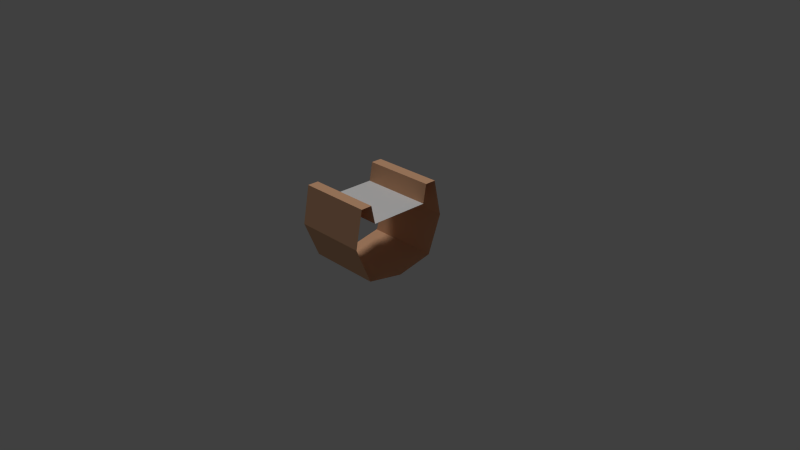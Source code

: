 # Source: highroad.blend  (saved by Blender 2.69.0; exported with 4.5.12 LTS)
import bpy
from mathutils import Matrix  # noqa: F401  (used for matrix-valued properties, if any)

bpy.ops.wm.read_factory_settings(use_empty=True)
scene = bpy.context.scene
scene.name = 'Scene'

# ---- collections
col_collection_1 = bpy.data.collections.new('Collection 1'); scene.collection.children.link(col_collection_1)
col_collection_1.hide_render = True
col_collection_1.hide_viewport = True
col_collection_2 = bpy.data.collections.new('Collection 2'); scene.collection.children.link(col_collection_2)

# ---- materials (node trees are filled in below, after node groups)
mat_cubemat = bpy.data.materials.new('cubemat')
mat_cubemat.alpha_threshold = 0.0
mat_cubemat.use_transparent_shadow = False
mat_cubemat.diffuse_color = (0.8, 0.4507, 0.2632, 1.0)
mat_cubemat.roughness = 0.5
mat_cubemat.line_color = (0.0, 0.0, 0.0, 1.0)
mat_road = bpy.data.materials.new('road')
mat_road.alpha_threshold = 0.0
mat_road.use_transparent_shadow = False
mat_road.roughness = 0.5
mat_road.line_color = (0.0, 0.0, 0.0, 1.0)

# ---- material node trees

# ---- world
world_world = bpy.data.worlds.new('World'); scene.world = world_world
world_world.color = (0.05088, 0.05088, 0.05088)
world_world.use_sun_shadow = False
world_world.sun_shadow_jitter_overblur = 0.0
world_world.cycles.sampling_method = 'MANUAL'
world_world.cycles.sample_map_resolution = 256

# ---- cameras
cam_camera = bpy.data.cameras.new('Camera')
cam_camera.clip_end = 100.0
cam_camera.lens = 35.0
cam_camera.sensor_width = 32.0
cam_camera.sensor_height = 18.0
cam_camera.ortho_scale = 7.314
cam_camera.dof.focus_distance = 0.0
cam_camera.dof.aperture_fstop = 128.0

# ---- lights
light_lamp_001 = bpy.data.lights.new('Lamp.001', 'SUN')
light_lamp_001.transmission_factor = 0.0
light_lamp_001.cutoff_distance = 30.0
light_lamp_001.angle = 0.1993
light_lamp_001.energy = 1.0
light_lamp_001.shadow_buffer_clip_start = 1.001
light_lamp_001.shadow_soft_size = 0.1
light_lamp_001.shadow_cascade_max_distance = 1000.0
light_lamp_001.cycles.use_multiple_importance_sampling = False
light_lamp = bpy.data.lights.new('Lamp', 'SUN')
light_lamp.transmission_factor = 0.0
light_lamp.cutoff_distance = 30.0
light_lamp.angle = 0.1993
light_lamp.energy = 1.0
light_lamp.shadow_buffer_clip_start = 1.001
light_lamp.shadow_soft_size = 0.1
light_lamp.shadow_cascade_max_distance = 1000.0
light_lamp.cycles.use_multiple_importance_sampling = False
light_spot = bpy.data.lights.new('Spot', 'SUN')
light_spot.transmission_factor = 0.0
light_spot.angle = 0.1993
light_spot.energy = 1.0
light_spot.shadow_buffer_clip_start = 0.5
light_spot.shadow_soft_size = 0.1
light_spot.shadow_cascade_max_distance = 1000.0
light_spot.cycles.use_multiple_importance_sampling = False

# ---- meshes
me_cube = bpy.data.meshes.new('cube')
me_cube.from_pydata([(-2.5, 2.5, 0.0), (1.192e-06, 2.5, 0.1), (-1.431e-06, -2.5, 0.1), (-2.5, 2.5, 0.1), (-2.5, -2.5, 0.0), (-2.5, -2.5, 0.1), (-1.75, 2.5, 0.1), (-1.75, -2.5, 0.1), (-2.5, 2.5, 0.2), (-2.5, -2.5, 0.2), (-1.75, 2.5, 0.2), (-1.75, -2.5, 0.2)], [], [(7, 6, 10, 11), (1, 6, 7, 2), (10, 8, 9, 11), (5, 9, 8, 3, 0, 4)])
me_cube.polygons.foreach_set('material_index', [0, 1, 0, 0])
_uv = me_cube.uv_layers.new(name='UVMap')
_uv.uv.foreach_set('vector', [4.611e-05, 4.582e-05, 1.0, 4.886e-05, 1.0, 0.02005, 4.606e-05, 0.02005, 3.535e-05, 1.0, 3.537e-05, 3.567e-05, 1.0, 3.535e-05, 1.0, 1.0, 1.0, 0.02005, 1.0, 0.17, 4.597e-05, 0.17, 4.606e-05, 0.02005, 4.587e-05, 0.19, 4.597e-05, 0.17, 1.0, 0.17, 1.0, 0.19, 1.0, 0.21, 4.582e-05, 0.21])
me_cube.materials.append(mat_cubemat)
me_cube.materials.append(mat_road)
me_cube.use_remesh_preserve_volume = False
me_cube.use_remesh_preserve_attributes = False
me_cube.use_mirror_vertex_groups = False
me_cube.update()
me_cube_001 = bpy.data.meshes.new('cube.001')
me_cube_001.from_pydata([(-0.5, -0.5, 0.0), (0.5, -0.5, 0.0), (-0.5, -0.45, 1.0), (-0.5, -0.4, 0.75), (0.5, -0.4, 0.75), (0.5, -0.6, 1.0), (-0.5, -0.6, 1.0), (0.5, -0.45, 1.0), (-0.5, -0.7, 0.5), (0.5, -0.7, 0.5), (-0.5, 0.5, 0.0), (0.5, 0.5, 0.0), (-0.5, 0.45, 1.0), (-0.5, 0.0, 0.75), (0.5, 0.0, 0.75), (-0.5, 0.4, 0.75), (0.5, 0.4, 0.75), (0.5, 0.6, 1.0), (-0.5, 0.6, 1.0), (0.5, 0.45, 1.0), (-0.5, -2.98e-08, -0.1), (0.5, -2.98e-08, -0.1), (-0.5, 0.7, 0.5), (0.5, 0.7, 0.5), (0.5, -0.5, 0.0), (-0.5, -0.5, 0.0), (-0.5, -0.4, 0.75), (0.5, -0.4, 0.75), (0.5, -0.6, 1.0), (-0.5, -0.6, 1.0), (0.5, -0.7, 0.5), (-0.5, -0.7, 0.5), (-0.5, -0.45, 1.0), (0.5, -0.45, 1.0), (0.5, 0.5, 0.0), (-0.5, 0.5, 0.0), (-0.5, 0.4, 0.75), (0.5, 0.4, 0.75), (0.5, 0.6, 1.0), (-0.5, 0.6, 1.0), (0.5, 0.7, 0.5), (-0.5, 0.7, 0.5), (-0.5, 0.45, 1.0), (0.5, 0.45, 1.0)], [], [(9, 5, 6, 31), (0, 20, 21, 1), (24, 30, 8, 25), (4, 3, 32, 7), (13, 26, 27, 14), (2, 29, 28, 33), (23, 41, 18, 17), (10, 11, 21, 20), (34, 35, 22, 40), (16, 19, 42, 15), (13, 14, 37, 36), (12, 43, 38, 39)])
me_cube_001.polygons.foreach_set('use_smooth', [True] * 12)
me_cube_001.polygons.foreach_set('material_index', [0, 0, 0, 0, 1, 0, 0, 0, 0, 0, 1, 0])
_k = {(3, 4): 1.0, (5, 6): 1.0, (7, 32): 1.0, (15, 16): 1.0, (17, 18): 1.0, (19, 42): 1.0, (26, 27): 1.0, (28, 29): 1.0, (2, 33): 1.0, (36, 37): 1.0, (38, 39): 1.0, (12, 43): 1.0}
me_cube_001.attributes.new('crease_edge', 'FLOAT', 'EDGE').data.foreach_set('value', [_k.get((min(e.vertices), max(e.vertices)), 0.0) for e in me_cube_001.edges])
_uv = me_cube_001.uv_layers.new(name='UVMap')
_uv.uv.foreach_set('vector', [0.9999, 7.14e-05, 0.9999, 1.01, 7.14e-05, 1.01, 7.14e-05, 7.143e-05, 7.155e-05, 1.01, 7.14e-05, 7.152e-05, 0.9999, 7.14e-05, 0.9999, 1.01, 0.9999, 7.337e-05, 0.9999, 1.004, 7.337e-05, 1.004, 7.337e-05, 7.337e-05, 0.9999, 1.005, 5.049e-05, 1.005, 5.049e-05, 5.055e-05, 0.9999, 5.049e-05, 3.535e-05, 1.0, 3.537e-05, 0.125, 1.0, 0.125, 1.0, 1.0, 3.879e-05, 0.9983, 3.873e-05, 3.873e-05, 1.0, 3.873e-05, 1.0, 0.9983, 0.9999, 7.14e-05, 7.14e-05, 7.143e-05, 7.14e-05, 1.01, 0.9999, 1.01, 7.155e-05, 1.01, 0.9999, 1.01, 0.9999, 7.14e-05, 7.14e-05, 7.152e-05, 0.9999, 7.337e-05, 7.337e-05, 7.337e-05, 7.337e-05, 1.004, 0.9999, 1.004, 0.9999, 1.005, 0.9999, 5.049e-05, 5.049e-05, 5.055e-05, 5.049e-05, 1.005, 3.535e-05, 1.0, 1.0, 1.0, 1.0, 0.125, 3.537e-05, 0.125, 3.879e-05, 0.9983, 1.0, 0.9983, 1.0, 3.873e-05, 3.873e-05, 3.873e-05])
me_cube_001.materials.append(mat_cubemat)
me_cube_001.materials.append(mat_road)
me_cube_001.use_remesh_preserve_volume = False
me_cube_001.use_remesh_preserve_attributes = False
me_cube_001.use_mirror_vertex_groups = False
me_cube_001.update()

# ---- objects
ob_lamp_001 = bpy.data.objects.new('Lamp.001', light_lamp_001)
ob_cube = bpy.data.objects.new('cube', me_cube)
ob_lamp = bpy.data.objects.new('Lamp', light_lamp)
ob_camera = bpy.data.objects.new('Camera', cam_camera)
ob_spot = bpy.data.objects.new('Spot', light_spot)
ob_road = bpy.data.objects.new('road', me_cube_001)

# ---- transforms, parenting, visibility, modifiers, constraints
ob_lamp_001.location = (4.076, 1.005, 5.904)
ob_lamp_001.rotation_euler = (3.792, -0.05522, 2.261)
ob_lamp_001.lock_rotations_4d = False
ob_lamp_001.empty_display_type = 'ARROWS'
ob_lamp_001.color = (0.0, 0.0, 0.0, 0.0)
ob_lamp_001.lineart.crease_threshold = 0.0
ob_cube.location = (0.0, 0.0, 0.0)
ob_cube.lock_rotations_4d = False
ob_cube.empty_display_type = 'ARROWS'
ob_cube.lineart.crease_threshold = 0.0
_m = ob_cube.modifiers.new('Mirror', 'MIRROR')
ob_lamp.location = (4.076, 1.005, 5.904)
ob_lamp.rotation_euler = (0.6503, 0.05522, 1.866)
ob_lamp.lock_rotations_4d = False
ob_lamp.empty_display_type = 'ARROWS'
ob_lamp.color = (0.0, 0.0, 0.0, 0.0)
ob_lamp.lineart.crease_threshold = 0.0
ob_camera.location = (7.481, -6.508, 5.344)
ob_camera.rotation_euler = (1.109, 0.01082, 0.8149)
ob_camera.lock_rotations_4d = False
ob_camera.empty_display_type = 'ARROWS'
ob_camera.color = (0.0, 0.0, 0.0, 0.0)
ob_camera.display_type = 'WIRE'
ob_camera.lineart.crease_threshold = 0.0
ob_spot.location = (0.304, 0.4368, 9.805)
ob_spot.rotation_euler = (-0.157, -0.2295, 0.2711)
ob_spot.lineart.crease_threshold = 0.0
ob_road.location = (0.0, 0.0, 0.0)
ob_road.lock_rotations_4d = False
ob_road.empty_display_type = 'ARROWS'
ob_road.lineart.crease_threshold = 0.0

# ---- collection membership
col_collection_1.objects.link(ob_lamp_001)
col_collection_1.objects.link(ob_cube)
col_collection_1.objects.link(ob_lamp)
col_collection_1.objects.link(ob_camera)
col_collection_2.objects.link(ob_spot)
col_collection_2.objects.link(ob_road)

# ---- scene / render settings (as saved in the file)
scene.camera = ob_camera
scene.frame_start = 1; scene.frame_end = 250; scene.frame_set(1)
scene.render.engine = 'BLENDER_EEVEE_NEXT'
scene.render.image_settings.compression = 90
scene.render.resolution_percentage = 50
scene.render.dither_intensity = 0.0
scene.cycles.use_denoising = False
scene.cycles.samples = 10
scene.cycles.sampling_pattern = 'TABULATED_SOBOL'
scene.cycles.light_sampling_threshold = 0.0
scene.cycles.use_adaptive_sampling = False
scene.cycles.use_light_tree = False
scene.cycles.blur_glossy = 0.0
scene.cycles.volume_bounces = 1
scene.cycles.pixel_filter_type = 'GAUSSIAN'
scene.cycles.sample_clamp_indirect = 0.0
scene.view_settings.view_transform = 'Standard'
bpy.context.view_layer.update()
